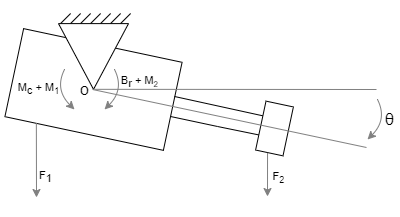

The diagram above was exported from draw.io. Its source (the exported page's mxGraphModel, read from the mxfile embedded in the PNG):
<mxGraphModel dx="677" dy="336" grid="1" gridSize="10" guides="1" tooltips="1" connect="1" arrows="1" fold="1" page="1" pageScale="1" pageWidth="1100" pageHeight="850" background="none" math="0" shadow="0">
  <root>
    <mxCell id="0" />
    <mxCell id="1" parent="0" />
    <mxCell id="o1ZvCpSiHabck9290iHp-18" value="" style="group;rotation=12;fontSize=8;" parent="1" vertex="1" connectable="0">
      <mxGeometry x="330" y="519.99" width="280" height="160.01" as="geometry" />
    </mxCell>
    <mxCell id="o1ZvCpSiHabck9290iHp-8" value="" style="group;rotation=12;" parent="o1ZvCpSiHabck9290iHp-18" vertex="1" connectable="0">
      <mxGeometry x="-3" y="9" width="280" height="151.01" as="geometry" />
    </mxCell>
    <mxCell id="o1ZvCpSiHabck9290iHp-1" value="" style="rounded=0;whiteSpace=wrap;html=1;rotation=12;" parent="o1ZvCpSiHabck9290iHp-8" vertex="1">
      <mxGeometry x="-1" y="8" width="162" height="90" as="geometry" />
    </mxCell>
    <mxCell id="o1ZvCpSiHabck9290iHp-2" value="" style="endArrow=none;html=1;rounded=0;" parent="o1ZvCpSiHabck9290iHp-8" edge="1">
      <mxGeometry width="50" height="50" relative="1" as="geometry">
        <mxPoint x="161" y="60" as="sourcePoint" />
        <mxPoint x="257" y="81" as="targetPoint" />
      </mxGeometry>
    </mxCell>
    <mxCell id="o1ZvCpSiHabck9290iHp-4" value="" style="endArrow=none;html=1;rounded=0;" parent="o1ZvCpSiHabck9290iHp-8" edge="1">
      <mxGeometry width="50" height="50" relative="1" as="geometry">
        <mxPoint x="157" y="80" as="sourcePoint" />
        <mxPoint x="253" y="100" as="targetPoint" />
        <Array as="points">
          <mxPoint x="204" y="90" />
        </Array>
      </mxGeometry>
    </mxCell>
    <mxCell id="o1ZvCpSiHabck9290iHp-6" value="" style="rounded=0;whiteSpace=wrap;html=1;rotation=12;" parent="o1ZvCpSiHabck9290iHp-8" vertex="1">
      <mxGeometry x="247" y="67" width="28" height="50" as="geometry" />
    </mxCell>
    <mxCell id="o1ZvCpSiHabck9290iHp-7" value="" style="triangle;whiteSpace=wrap;html=1;rotation=90;" parent="o1ZvCpSiHabck9290iHp-8" vertex="1">
      <mxGeometry x="47.13" y="-15" width="65.75" height="70" as="geometry" />
    </mxCell>
    <mxCell id="o1ZvCpSiHabck9290iHp-9" value="" style="endArrow=none;html=1;rounded=0;strokeColor=#808080;" parent="o1ZvCpSiHabck9290iHp-8" edge="1">
      <mxGeometry width="50" height="50" relative="1" as="geometry">
        <mxPoint x="79" y="53" as="sourcePoint" />
        <mxPoint x="353" y="111.00999999999999" as="targetPoint" />
      </mxGeometry>
    </mxCell>
    <mxCell id="o1ZvCpSiHabck9290iHp-19" value="" style="endArrow=none;html=1;rounded=0;fillColor=#dae8fc;strokeColor=#808080;" parent="o1ZvCpSiHabck9290iHp-8" edge="1">
      <mxGeometry width="50" height="50" relative="1" as="geometry">
        <mxPoint x="81" y="52.83000000000004" as="sourcePoint" />
        <mxPoint x="363" y="53.00999999999999" as="targetPoint" />
      </mxGeometry>
    </mxCell>
    <mxCell id="o1ZvCpSiHabck9290iHp-26" value="&lt;span style=&quot;font-family: &amp;#34;arial&amp;#34; , sans-serif ; font-size: 11px&quot;&gt;F&lt;/span&gt;&lt;span style=&quot;font-family: &amp;#34;arial&amp;#34; , sans-serif ; font-size: 11px&quot;&gt;&lt;sub&gt;2&lt;/sub&gt;&lt;/span&gt;" style="text;html=1;align=center;verticalAlign=middle;resizable=0;points=[];autosize=1;strokeColor=none;fillColor=none;fontColor=default;labelBackgroundColor=none;fontSize=11;" parent="o1ZvCpSiHabck9290iHp-8" vertex="1">
      <mxGeometry x="250" y="131.01" width="30" height="20" as="geometry" />
    </mxCell>
    <mxCell id="o1ZvCpSiHabck9290iHp-30" value="&lt;font face=&quot;arial, sans-serif&quot;&gt;&lt;span style=&quot;font-size: 16px&quot;&gt;o&lt;/span&gt;&lt;/font&gt;" style="text;html=1;align=center;verticalAlign=middle;resizable=0;points=[];autosize=1;strokeColor=none;fillColor=none;fontColor=default;labelBackgroundColor=none;" parent="o1ZvCpSiHabck9290iHp-8" vertex="1">
      <mxGeometry x="61" y="43" width="20" height="20" as="geometry" />
    </mxCell>
    <mxCell id="o1ZvCpSiHabck9290iHp-33" value="" style="curved=1;endArrow=classic;html=1;rounded=0;strokeColor=#808080;" parent="o1ZvCpSiHabck9290iHp-8" edge="1">
      <mxGeometry width="50" height="50" relative="1" as="geometry">
        <mxPoint x="101" y="33" as="sourcePoint" />
        <mxPoint x="91" y="73" as="targetPoint" />
        <Array as="points">
          <mxPoint x="111" y="53" />
        </Array>
      </mxGeometry>
    </mxCell>
    <mxCell id="o1ZvCpSiHabck9290iHp-34" value="" style="curved=1;endArrow=classic;html=1;rounded=0;strokeColor=#808080;" parent="o1ZvCpSiHabck9290iHp-8" edge="1">
      <mxGeometry width="50" height="50" relative="1" as="geometry">
        <mxPoint x="51" y="33" as="sourcePoint" />
        <mxPoint x="61" y="73" as="targetPoint" />
        <Array as="points">
          <mxPoint x="41" y="53" />
        </Array>
      </mxGeometry>
    </mxCell>
    <mxCell id="o1ZvCpSiHabck9290iHp-37" value="&lt;font face=&quot;arial, sans-serif&quot; style=&quot;font-size: 11px&quot;&gt;&lt;span style=&quot;font-size: 11px&quot;&gt;M&lt;sub style=&quot;font-size: 11px&quot;&gt;c&lt;/sub&gt;&lt;span style=&quot;font-size: 11px&quot;&gt;&amp;nbsp;+ M&lt;sub&gt;1&lt;/sub&gt;&lt;/span&gt;&lt;/span&gt;&lt;/font&gt;" style="text;html=1;align=center;verticalAlign=middle;resizable=0;points=[];autosize=1;strokeColor=none;fillColor=none;fontColor=default;labelBackgroundColor=none;fontSize=11;" parent="o1ZvCpSiHabck9290iHp-8" vertex="1">
      <mxGeometry x="-5" y="43" width="60" height="20" as="geometry" />
    </mxCell>
    <mxCell id="SndIDW06wRHsssm00e0_-2" value="&lt;font face=&quot;arial, sans-serif&quot;&gt;B&lt;sub style=&quot;font-size: 11px&quot;&gt;r&lt;/sub&gt;&lt;span style=&quot;font-size: 11px&quot;&gt;&amp;nbsp;+ M&lt;/span&gt;&lt;font size=&quot;1&quot;&gt;&lt;sub&gt;2&lt;/sub&gt;&lt;/font&gt;&lt;/font&gt;" style="text;html=1;align=center;verticalAlign=middle;resizable=0;points=[];autosize=1;strokeColor=none;fillColor=none;fontColor=default;labelBackgroundColor=none;fontSize=11;" vertex="1" parent="o1ZvCpSiHabck9290iHp-8">
      <mxGeometry x="101" y="35.999999999999986" width="50" height="20" as="geometry" />
    </mxCell>
    <mxCell id="SndIDW06wRHsssm00e0_-3" value="" style="endArrow=none;html=1;rounded=0;" edge="1" parent="o1ZvCpSiHabck9290iHp-8">
      <mxGeometry width="50" height="50" relative="1" as="geometry">
        <mxPoint x="47.13" y="-12.999999999999991" as="sourcePoint" />
        <mxPoint x="57.13" y="-22.990000000000002" as="targetPoint" />
      </mxGeometry>
    </mxCell>
    <mxCell id="o1ZvCpSiHabck9290iHp-20" value="" style="curved=1;endArrow=classic;html=1;rounded=0;strokeColor=#808080;" parent="1" edge="1">
      <mxGeometry width="50" height="50" relative="1" as="geometry">
        <mxPoint x="691" y="592" as="sourcePoint" />
        <mxPoint x="681" y="632" as="targetPoint" />
        <Array as="points">
          <mxPoint x="701" y="612" />
        </Array>
      </mxGeometry>
    </mxCell>
    <mxCell id="o1ZvCpSiHabck9290iHp-22" value="&lt;span style=&quot;font-family: arial, sans-serif; font-size: 16px;&quot;&gt;θ&lt;/span&gt;" style="text;html=1;align=center;verticalAlign=middle;resizable=0;points=[];autosize=1;strokeColor=none;fillColor=none;fontColor=default;labelBackgroundColor=none;" parent="1" vertex="1">
      <mxGeometry x="693" y="602" width="20" height="20" as="geometry" />
    </mxCell>
    <mxCell id="o1ZvCpSiHabck9290iHp-23" value="" style="endArrow=classic;html=1;rounded=0;fontColor=#A8A8A8;strokeColor=#808080;exitX=0.585;exitY=1.009;exitDx=0;exitDy=0;exitPerimeter=0;" parent="1" edge="1">
      <mxGeometry width="50" height="50" relative="1" as="geometry">
        <mxPoint x="581.0366387584345" y="645.3786862628217" as="sourcePoint" />
        <mxPoint x="581" y="689" as="targetPoint" />
      </mxGeometry>
    </mxCell>
    <mxCell id="o1ZvCpSiHabck9290iHp-24" value="" style="endArrow=classic;html=1;rounded=0;fontColor=#A8A8A8;strokeColor=#808080;exitX=0.198;exitY=0.997;exitDx=0;exitDy=0;exitPerimeter=0;" parent="1" source="o1ZvCpSiHabck9290iHp-1" edge="1">
      <mxGeometry width="50" height="50" relative="1" as="geometry">
        <mxPoint x="361" y="610" as="sourcePoint" />
        <mxPoint x="350" y="690" as="targetPoint" />
      </mxGeometry>
    </mxCell>
    <mxCell id="o1ZvCpSiHabck9290iHp-25" value="&lt;span style=&quot;font-family: arial, sans-serif; font-size: 11px;&quot;&gt;F&lt;sub style=&quot;font-size: 11px;&quot;&gt;1&lt;/sub&gt;&lt;/span&gt;" style="text;html=1;align=center;verticalAlign=middle;resizable=0;points=[];autosize=1;strokeColor=none;fillColor=none;fontColor=default;labelBackgroundColor=none;fontSize=11;" parent="1" vertex="1">
      <mxGeometry x="344" y="660" width="30" height="20" as="geometry" />
    </mxCell>
    <mxCell id="SndIDW06wRHsssm00e0_-4" value="" style="endArrow=none;html=1;rounded=0;" edge="1" parent="1">
      <mxGeometry width="50" height="50" relative="1" as="geometry">
        <mxPoint x="384.13" y="515.99" as="sourcePoint" />
        <mxPoint x="394.13" y="506" as="targetPoint" />
      </mxGeometry>
    </mxCell>
    <mxCell id="SndIDW06wRHsssm00e0_-5" value="" style="endArrow=none;html=1;rounded=0;" edge="1" parent="1">
      <mxGeometry width="50" height="50" relative="1" as="geometry">
        <mxPoint x="394.13" y="515.99" as="sourcePoint" />
        <mxPoint x="404.13" y="506" as="targetPoint" />
      </mxGeometry>
    </mxCell>
    <mxCell id="SndIDW06wRHsssm00e0_-6" value="" style="endArrow=none;html=1;rounded=0;" edge="1" parent="1">
      <mxGeometry width="50" height="50" relative="1" as="geometry">
        <mxPoint x="404.13" y="515.99" as="sourcePoint" />
        <mxPoint x="414.13" y="506" as="targetPoint" />
      </mxGeometry>
    </mxCell>
    <mxCell id="SndIDW06wRHsssm00e0_-7" value="" style="endArrow=none;html=1;rounded=0;" edge="1" parent="1">
      <mxGeometry width="50" height="50" relative="1" as="geometry">
        <mxPoint x="414.13" y="515.99" as="sourcePoint" />
        <mxPoint x="424.13" y="506" as="targetPoint" />
      </mxGeometry>
    </mxCell>
    <mxCell id="SndIDW06wRHsssm00e0_-8" value="" style="endArrow=none;html=1;rounded=0;" edge="1" parent="1">
      <mxGeometry width="50" height="50" relative="1" as="geometry">
        <mxPoint x="424.13" y="515.99" as="sourcePoint" />
        <mxPoint x="434.13" y="506" as="targetPoint" />
      </mxGeometry>
    </mxCell>
    <mxCell id="SndIDW06wRHsssm00e0_-9" value="" style="endArrow=none;html=1;rounded=0;" edge="1" parent="1">
      <mxGeometry width="50" height="50" relative="1" as="geometry">
        <mxPoint x="434.13" y="515.99" as="sourcePoint" />
        <mxPoint x="444.13" y="506" as="targetPoint" />
      </mxGeometry>
    </mxCell>
  </root>
</mxGraphModel>